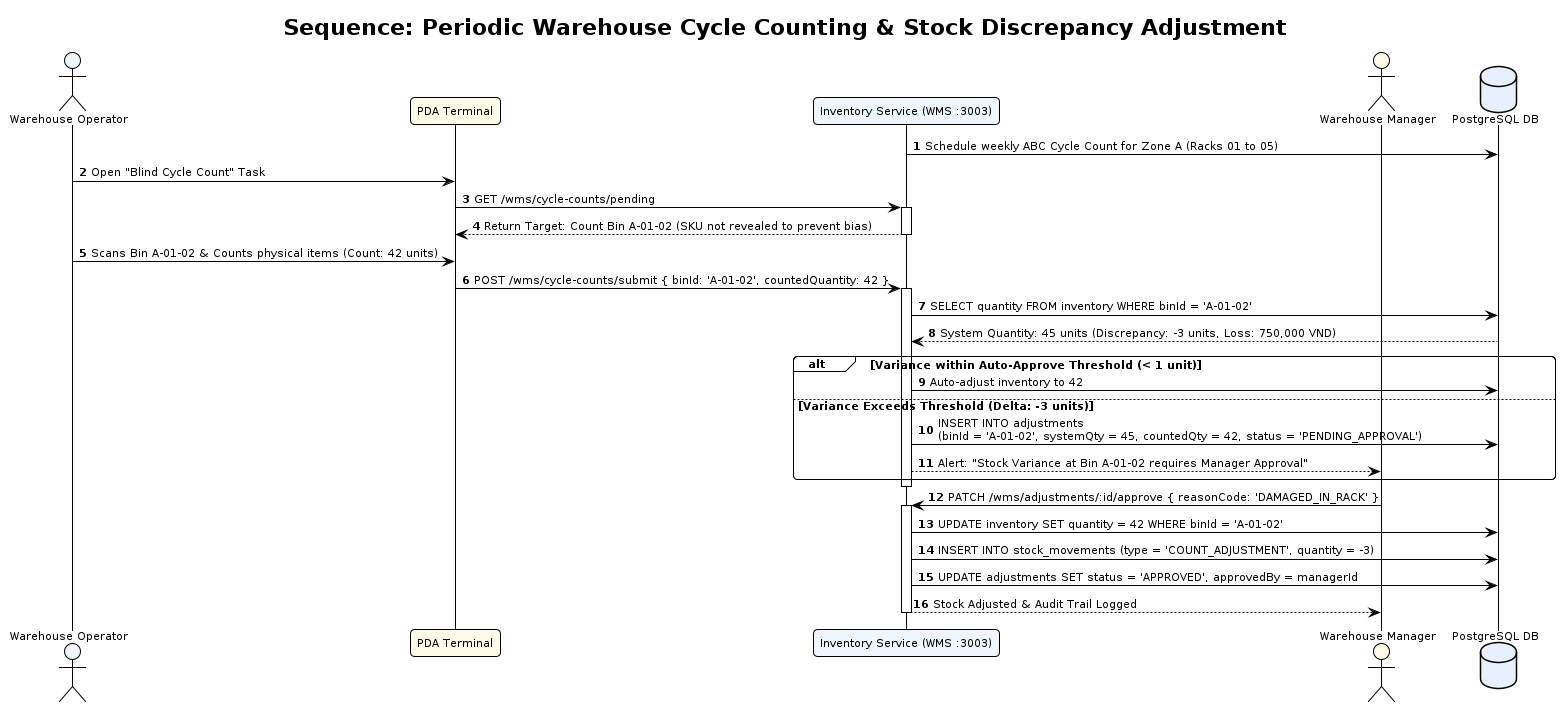

The diagram above was rendered by PlantUML. Its source (embedded in the PNG):
@startuml seq-cycle-count-adjustment
!pragma layout smetana
!theme plain
autonumber
skinparam defaultFontName "DejaVu Sans"
skinparam defaultFontSize 11
skinparam roundCorner 8
skinparam shadowing false

title Sequence: Periodic Warehouse Cycle Counting & Stock Discrepancy Adjustment

actor "Warehouse Operator" as OPERATOR #EFF6FF
participant "PDA Terminal" as PDA #FEFCE8
participant "Inventory Service (WMS :3003)" as WMS #EFF6FF
actor "Warehouse Manager" as MANAGER #FEFCE8
database "PostgreSQL DB" as DB #E8F0FE

WMS -> DB: Schedule weekly ABC Cycle Count for Zone A (Racks 01 to 05)
OPERATOR -> PDA: Open "Blind Cycle Count" Task
PDA -> WMS: GET /wms/cycle-counts/pending
activate WMS
WMS --> PDA: Return Target: Count Bin A-01-02 (SKU not revealed to prevent bias)
deactivate WMS

OPERATOR -> PDA: Scans Bin A-01-02 & Counts physical items (Count: 42 units)
PDA -> WMS: POST /wms/cycle-counts/submit { binId: 'A-01-02', countedQuantity: 42 }
activate WMS

WMS -> DB: SELECT quantity FROM inventory WHERE binId = 'A-01-02'
DB --> WMS: System Quantity: 45 units (Discrepancy: -3 units, Loss: 750,000 VND)

alt Variance within Auto-Approve Threshold (< 1 unit)
  WMS -> DB: Auto-adjust inventory to 42
else Variance Exceeds Threshold (Delta: -3 units)
  WMS -> DB: INSERT INTO adjustments\n(binId = 'A-01-02', systemQty = 45, countedQty = 42, status = 'PENDING_APPROVAL')
  WMS --> MANAGER: Alert: "Stock Variance at Bin A-01-02 requires Manager Approval"
end
deactivate WMS

MANAGER -> WMS: PATCH /wms/adjustments/:id/approve { reasonCode: 'DAMAGED_IN_RACK' }
activate WMS
WMS -> DB: UPDATE inventory SET quantity = 42 WHERE binId = 'A-01-02'
WMS -> DB: INSERT INTO stock_movements (type = 'COUNT_ADJUSTMENT', quantity = -3)
WMS -> DB: UPDATE adjustments SET status = 'APPROVED', approvedBy = managerId
WMS --> MANAGER: Stock Adjusted & Audit Trail Logged
deactivate WMS
@enduml